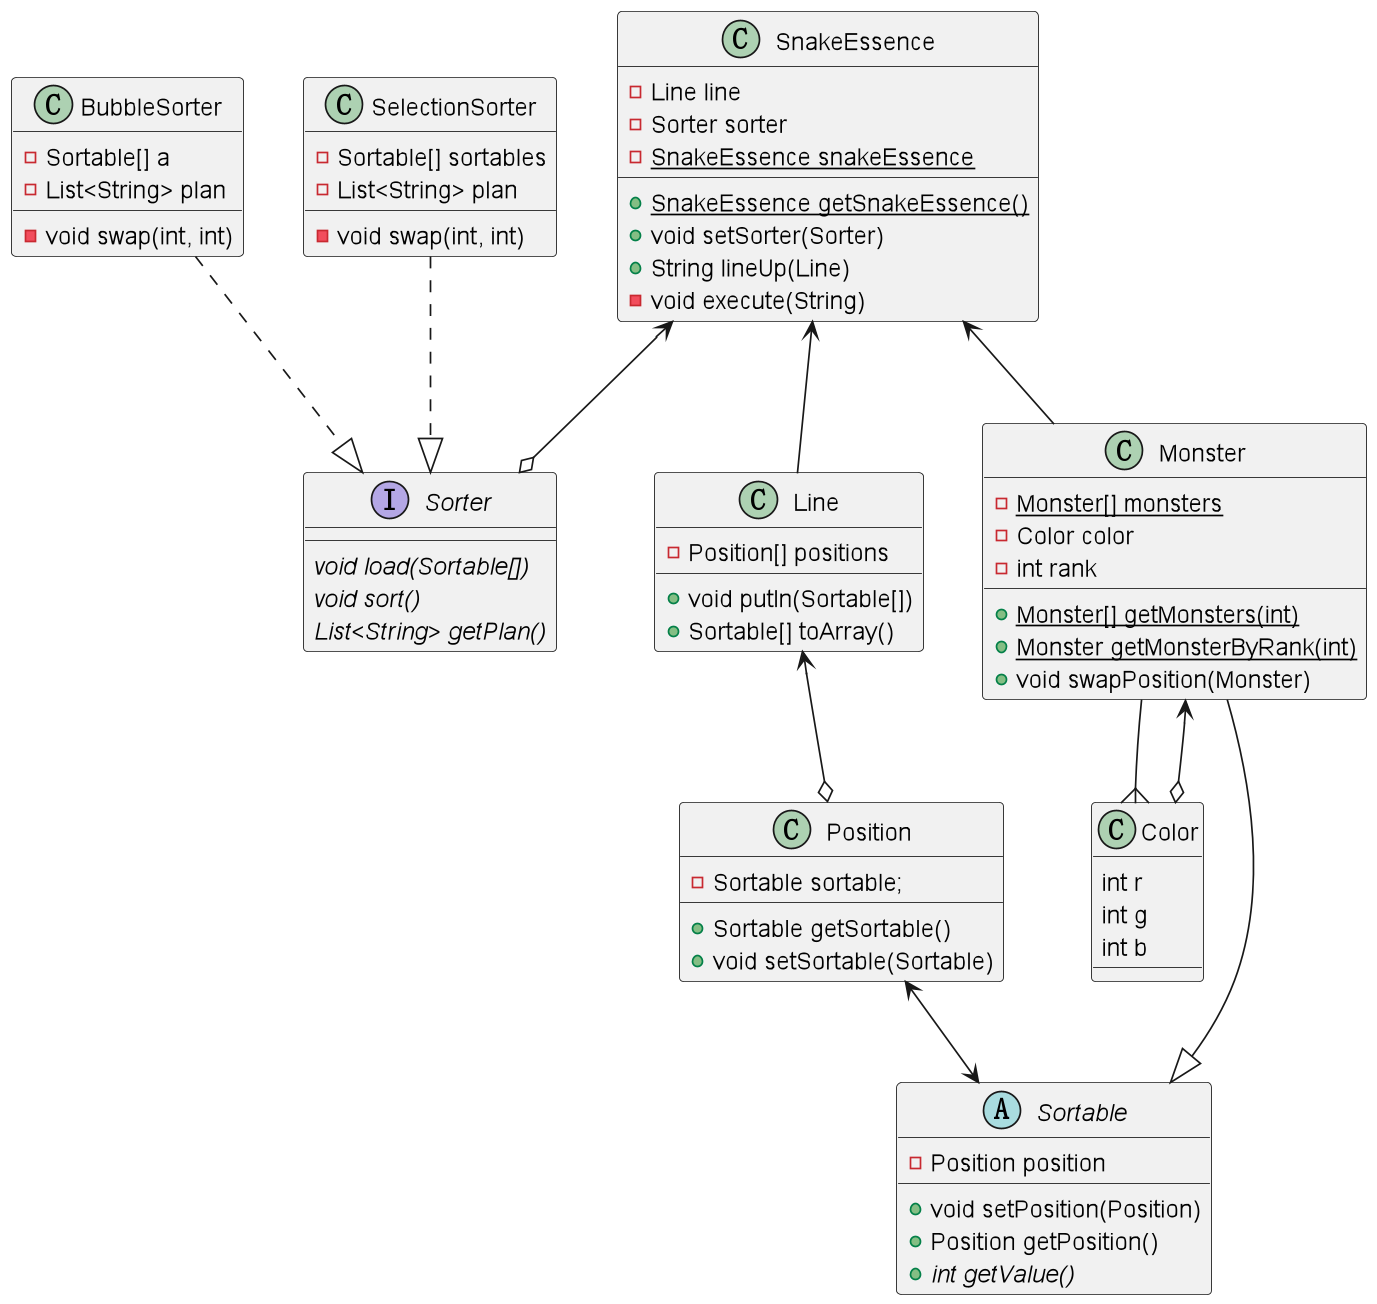

The diagram above was rendered by PlantUML. Its source (embedded in the PNG):
@startuml
'https://plantuml.com/class-diagram

class BubbleSorter {
    - Sortable[] a
    - List<String> plan

    - void swap(int, int)
}

class Line {
	- Position[] positions

	+ void putIn(Sortable[])
	+ Sortable[] toArray()
}


class Monster {
	- {static} Monster[] monsters
	- Color color
	- int rank

	+ {static} Monster[] getMonsters(int)
	+ {static} Monster getMonsterByRank(int)
	+ void swapPosition(Monster)
}


class Color {
	int r
	int g
	int b
}

class Position {
	- Sortable sortable;

	+ Sortable getSortable()
	+ void setSortable(Sortable)
}

class SelectionSorter {
	- Sortable[] sortables
	- List<String> plan

	- void swap(int, int)
}

class SnakeEssence {
	- Line line
	- Sorter sorter
	- {static} SnakeEssence snakeEssence

	+ {static} SnakeEssence getSnakeEssence()
	+ void setSorter(Sorter)
	+ String lineUp(Line)
	- void execute(String)
}

abstract class Sortable {
	- Position position

	+ void setPosition(Position)
	+ Position getPosition()
	+ {abstract} int getValue()
}

interface Sorter {
	{abstract} void load(Sortable[])
	{abstract} void sort()
	{abstract} List<String> getPlan()
}

SnakeEssence <-- Monster
SnakeEssence <-- Line
SnakeEssence <--o Sorter

Monster --|> Sortable
Monster --{ Color
Monster <--o Color

Position <--> Sortable

Line <--o Position

BubbleSorter ..|> Sorter
SelectionSorter ..|> Sorter

@enduml